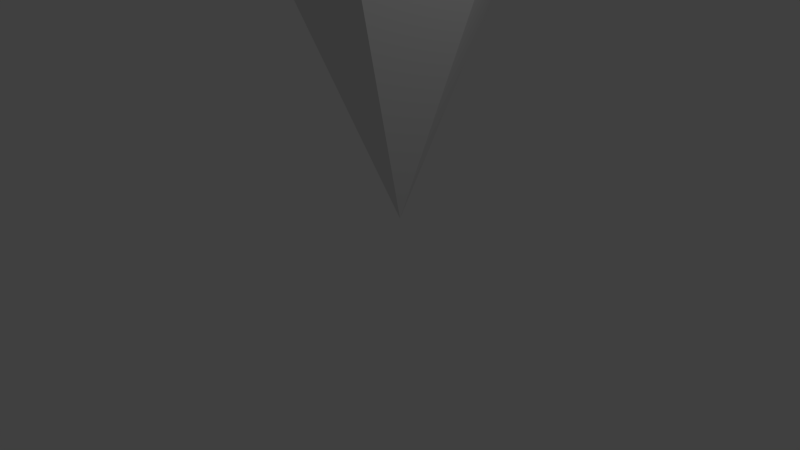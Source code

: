 # Source: crystal-simple.blend  (saved by Blender 2.76.0; exported with 4.5.12 LTS)
import bpy
from mathutils import Matrix  # noqa: F401  (used for matrix-valued properties, if any)

bpy.ops.wm.read_factory_settings(use_empty=True)
scene = bpy.context.scene
scene.name = 'Scene'

# ---- collections
col_collection_1 = bpy.data.collections.new('Collection 1'); scene.collection.children.link(col_collection_1)

# ---- world
world_world = bpy.data.worlds.new('World'); scene.world = world_world
world_world.color = (0.05088, 0.05088, 0.05088)
world_world.use_sun_shadow = False
world_world.sun_shadow_jitter_overblur = 0.0
world_world.cycles.sampling_method = 'MANUAL'
world_world.cycles.sample_map_resolution = 256

# ---- cameras
cam_camera = bpy.data.cameras.new('Camera')
cam_camera.clip_end = 100.0
cam_camera.lens = 35.0
cam_camera.sensor_width = 32.0
cam_camera.sensor_height = 18.0
cam_camera.ortho_scale = 7.314
cam_camera.dof.focus_distance = 0.0
cam_camera.dof.aperture_fstop = 128.0

# ---- lights
light_lamp = bpy.data.lights.new('Lamp', 'POINT')
light_lamp.transmission_factor = 0.0
light_lamp.cutoff_distance = 30.0
light_lamp.energy = 100.0
light_lamp.shadow_buffer_clip_start = 1.001
light_lamp.shadow_soft_size = 0.1
light_lamp.shadow_maximum_resolution = 0.006
light_lamp.use_absolute_resolution = True
light_lamp.cycles.use_multiple_importance_sampling = False

# ---- meshes
me_cylinder = bpy.data.meshes.new('Cylinder')
me_cylinder.from_pydata([(0.0, 1.0, -16.07), (0.0, 1.0, 8.948), (0.1951, 0.9808, -16.07), (0.1951, 0.9808, 8.948), (0.3827, 0.9239, -16.07), (0.3827, 0.9239, 8.948), (0.5556, 0.8315, -16.07), (0.5556, 0.8315, 8.948), (0.7071, 0.7071, -16.07), (0.7071, 0.7071, 8.948), (0.8315, 0.5556, -16.07), (0.8315, 0.5556, 8.948), (0.9239, 0.3827, -16.07), (0.9239, 0.3827, 8.948), (0.9808, 0.1951, -16.07), (0.9808, 0.1951, 8.948), (1.0, 1.213e-06, -16.07), (1.0, -5.246e-07, 8.948), (0.9808, -0.1951, -16.07), (0.9808, -0.1951, 8.948), (0.9239, -0.3827, -16.07), (0.9239, -0.3827, 8.948), (0.8315, -0.5556, -16.07), (0.8315, -0.5556, 8.948), (0.7071, -0.7071, -16.07), (0.7071, -0.7071, 8.948), (0.5556, -0.8315, -16.07), (0.5556, -0.8315, 8.948), (0.3827, -0.9239, -16.07), (0.3827, -0.9239, 8.948), (0.1951, -0.9808, -16.07), (0.1951, -0.9808, 8.948), (-3.258e-07, -1.0, -16.07), (-3.258e-07, -1.0, 8.948), (-0.1951, -0.9808, -16.07), (-0.1951, -0.9808, 8.948), (-0.3827, -0.9239, -16.07), (-0.3827, -0.9239, 8.948), (-0.5556, -0.8315, -16.07), (-0.5556, -0.8315, 8.948), (-0.7071, -0.7071, -16.07), (-0.7071, -0.7071, 8.948), (-0.8315, -0.5556, -16.07), (-0.8315, -0.5556, 8.948), (-0.9239, -0.3827, -16.07), (-0.9239, -0.3827, 8.948), (-0.9808, -0.1951, -16.07), (-0.9808, -0.1951, 8.948), (-1.0, 2.103e-06, -16.07), (-1.0, 3.655e-07, 8.948), (-0.9808, 0.1951, -16.07), (-0.9808, 0.1951, 8.948), (-0.9239, 0.3827, -16.07), (-0.9239, 0.3827, 8.948), (-0.8315, 0.5556, -16.07), (-0.8315, 0.5556, 8.948), (-0.7071, 0.7071, -16.07), (-0.7071, 0.7071, 8.948), (-0.5556, 0.8315, -16.07), (-0.5556, 0.8315, 8.948), (-0.3827, 0.9239, -16.07), (-0.3827, 0.9239, 8.948), (-0.1951, 0.9808, -16.07), (-0.1951, 0.9808, 8.948)], [], [(0, 1, 3, 2), (2, 3, 5, 4), (4, 5, 7, 6), (6, 7, 9, 8), (8, 9, 11, 10), (10, 11, 13, 12), (12, 13, 15, 14), (14, 15, 17, 16), (16, 17, 19, 18), (18, 19, 21, 20), (20, 21, 23, 22), (22, 23, 25, 24), (24, 25, 27, 26), (26, 27, 29, 28), (28, 29, 31, 30), (30, 31, 33, 32), (32, 33, 35, 34), (34, 35, 37, 36), (36, 37, 39, 38), (38, 39, 41, 40), (40, 41, 43, 42), (42, 43, 45, 44), (44, 45, 47, 46), (46, 47, 49, 48), (48, 49, 51, 50), (50, 51, 53, 52), (52, 53, 55, 54), (54, 55, 57, 56), (56, 57, 59, 58), (58, 59, 61, 60), (3, 1, 63, 61, 59, 57, 55, 53, 51, 49, 47, 45, 43, 41, 39, 37, 35, 33, 31, 29, 27, 25, 23, 21, 19, 17, 15, 13, 11, 9, 7, 5), (62, 63, 1, 0), (60, 61, 63, 62), (0, 2, 4, 6, 8, 10, 12, 14, 16, 18, 20, 22, 24, 26, 28, 30, 32, 34, 36, 38, 40, 42, 44, 46, 48, 50, 52, 54, 56, 58, 60, 62)])
me_cylinder.use_remesh_preserve_volume = False
me_cylinder.use_remesh_preserve_attributes = False
me_cylinder.use_mirror_vertex_groups = False
me_cylinder.update()
me_plane = bpy.data.meshes.new('Plane')
me_plane.from_pydata([(-0.796, 0.4586, 3.235), (-0.796, 0.4586, 0.6424), (-0.4261, 1.204, 2.588), (-0.01618, 0.4623, 2.601), (-1.237, 1.204, 2.588), (-0.3805, -0.2427, 2.585), (-1.172, -0.2428, 2.562), (-1.616, 0.4636, 2.572), (-0.805, 0.4706, 2.422)], [], [(3, 1, 2), (2, 1, 4), (6, 1, 5), (5, 1, 3), (4, 1, 7), (7, 1, 6), (0, 7, 6), (0, 4, 7), (0, 5, 3), (0, 6, 5), (0, 2, 4), (0, 3, 2)])
me_plane.use_remesh_preserve_volume = False
me_plane.use_remesh_preserve_attributes = False
me_plane.use_mirror_vertex_groups = False
me_plane.update()

# ---- objects
ob_cylinder = bpy.data.objects.new('Cylinder', me_cylinder)
ob_plane = bpy.data.objects.new('Plane', me_plane)
ob_lamp = bpy.data.objects.new('Lamp', light_lamp)
ob_camera = bpy.data.objects.new('Camera', cam_camera)

# ---- transforms, parenting, visibility, modifiers, constraints
ob_cylinder.location = (-2.167, -1.131, 84.82)
ob_cylinder.rotation_euler = (1.571, -0.0, 0.0)
ob_cylinder.scale = (1.142, 1.142, 1.142)
ob_cylinder.lineart.crease_threshold = 0.0
ob_plane.location = (25.64, -13.51, -23.62)
ob_plane.scale = (35.0, 35.0, 35.0)
ob_plane.lineart.crease_threshold = 0.0
ob_lamp.location = (4.076, 1.005, 5.904)
ob_lamp.rotation_euler = (0.6503, 0.05522, 1.866)
ob_lamp.lock_rotations_4d = False
ob_lamp.empty_display_type = 'ARROWS'
ob_lamp.color = (0.0, 0.0, 0.0, 0.0)
ob_lamp.lineart.crease_threshold = 0.0
ob_camera.location = (7.481, -6.508, 5.344)
ob_camera.rotation_euler = (1.109, 0.01082, 0.8149)
ob_camera.lock_rotations_4d = False
ob_camera.empty_display_type = 'ARROWS'
ob_camera.color = (0.0, 0.0, 0.0, 0.0)
ob_camera.display_type = 'WIRE'
ob_camera.lineart.crease_threshold = 0.0

# ---- collection membership
col_collection_1.objects.link(ob_cylinder)
col_collection_1.objects.link(ob_plane)
col_collection_1.objects.link(ob_lamp)
col_collection_1.objects.link(ob_camera)

# ---- scene / render settings (as saved in the file)
scene.camera = ob_camera
scene.frame_start = 1; scene.frame_end = 250; scene.frame_set(1)
scene.render.engine = 'BLENDER_EEVEE_NEXT'
scene.render.resolution_percentage = 50
scene.render.dither_intensity = 0.0
scene.cycles.use_denoising = False
scene.cycles.samples = 10
scene.cycles.sampling_pattern = 'TABULATED_SOBOL'
scene.cycles.light_sampling_threshold = 0.0
scene.cycles.use_adaptive_sampling = False
scene.cycles.use_light_tree = False
scene.cycles.blur_glossy = 0.0
scene.cycles.pixel_filter_type = 'GAUSSIAN'
scene.cycles.sample_clamp_indirect = 0.0
scene.view_settings.view_transform = 'Standard'
bpy.context.view_layer.update()
